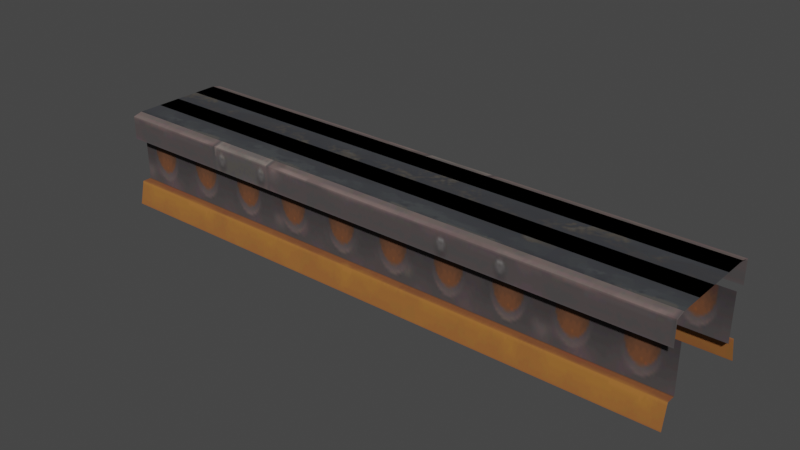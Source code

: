 # Source: conveyor_x5_1.blend  (saved by Blender 3.4.6; exported with 4.5.12 LTS)
import bpy
from mathutils import Matrix  # noqa: F401  (used for matrix-valued properties, if any)

bpy.ops.wm.read_factory_settings(use_empty=True)
scene = bpy.context.scene
scene.name = 'Scene'

# ---- collections
col_collection = bpy.data.collections.new('Collection'); scene.collection.children.link(col_collection)
col_export = bpy.data.collections.new('Export'); scene.collection.children.link(col_export)

# ---- images (referenced by path relative to the original .blend; pixels are not part of the script)
import os
ASSET_DIR = os.environ.get("B2B_ASSET_DIR", "")  # directory of the original .blend (textures are referenced by path, not embedded)
HERE = os.path.dirname(os.path.abspath(__file__))  # packed textures are extracted next to this script under _unpacked/

def load_image(name, relpath, width, height, colorspace="sRGB"):
    """Load a texture the original file referenced (path relative to the .blend, or extracted next to this script)."""
    p = next((c for c in (os.path.join(HERE, relpath), os.path.join(ASSET_DIR, relpath)) if relpath and os.path.exists(c)), "")
    if p:
        img = bpy.data.images.load(p, check_existing=True)
        img.name = name
    else:  # same state as the original file: an image datablock whose file is absent (Cycles renders it pink)
        img = bpy.data.images.new(name, width, height)
        img.source = "FILE"
        img.filepath = "//" + (relpath or name)
    img.colorspace_settings.name = colorspace
    return img
img_image_0 = load_image('Image_0', '_unpacked/Image_0.e76a8254.png', 256, 128, 'sRGB')
img_image_1 = load_image('Image_1', '_unpacked/Image_1.2bf9854b.png', 256, 64, 'sRGB')

# ---- materials (node trees are filled in below, after node groups)
mat_countertop_01 = bpy.data.materials.new('countertop_01')
mat_countertop_01.use_backface_culling = True
mat_countertop_01.use_transparent_shadow = False
mat_conveyorbelt = bpy.data.materials.new('conveyorbelt')
mat_conveyorbelt.use_backface_culling = True
mat_conveyorbelt.use_transparent_shadow = False

# ---- material node trees
mat_countertop_01.use_nodes = True; mat_countertop_01.node_tree.nodes.clear()
_N = mat_countertop_01.node_tree.nodes; _L = mat_countertop_01.node_tree.links
n0 = _N.new('ShaderNodeBsdfPrincipled'); n0.name = 'Principled BSDF'; n0.location = (10, 300)
n0.distribution = 'GGX'
n0.subsurface_method = 'RANDOM_WALK_SKIN'
n0.inputs[2].default_value = 1.0
n0.inputs[27].default_value = (0.0, 0.0, 0.0, 1.0)
n0.inputs[28].default_value = 1.0
n1 = _N.new('ShaderNodeOutputMaterial'); n1.name = 'Material Output'; n1.location = (320, 270)
n2 = _N.new('ShaderNodeTexImage'); n2.name = 'Image Texture'; n2.location = (-440, 210)
n2.label = 'BASE COLOR'
n2.image = img_image_0
_L.new(n0.outputs[0], n1.inputs[0])
_L.new(n2.outputs[0], n0.inputs[0])
_L.new(n2.outputs[1], n0.inputs[4])
n1.is_active_output = True
mat_conveyorbelt.use_nodes = True; mat_conveyorbelt.node_tree.nodes.clear()
_N = mat_conveyorbelt.node_tree.nodes; _L = mat_conveyorbelt.node_tree.links
n0 = _N.new('ShaderNodeBsdfPrincipled'); n0.name = 'Principled BSDF'; n0.location = (10, 300)
n0.distribution = 'GGX'
n0.subsurface_method = 'RANDOM_WALK_SKIN'
n0.inputs[2].default_value = 1.0
n0.inputs[27].default_value = (0.0, 0.0, 0.0, 1.0)
n0.inputs[28].default_value = 1.0
n1 = _N.new('ShaderNodeOutputMaterial'); n1.name = 'Material Output'; n1.location = (320, 270)
n2 = _N.new('ShaderNodeTexImage'); n2.name = 'Image Texture'; n2.location = (-440, 210)
n2.label = 'BASE COLOR'
n2.image = img_image_1
_L.new(n0.outputs[0], n1.inputs[0])
_L.new(n2.outputs[0], n0.inputs[0])
_L.new(n2.outputs[1], n0.inputs[4])
n1.is_active_output = True

# ---- world
world_world = bpy.data.worlds.new('World'); scene.world = world_world
world_world.use_nodes = True; world_world.node_tree.nodes.clear()
_N = world_world.node_tree.nodes; _L = world_world.node_tree.links
n0 = _N.new('ShaderNodeOutputWorld'); n0.name = 'World Output'; n0.location = (300, 300)
n1 = _N.new('ShaderNodeBackground'); n1.name = 'Background'; n1.location = (10, 300)
n1.inputs[0].default_value = (0.05088, 0.05088, 0.05088, 1.0)
_L.new(n1.outputs[0], n0.inputs[0])
n0.is_active_output = True
world_world.color = (0.05088, 0.05088, 0.05088)
world_world.use_sun_shadow = False
world_world.sun_shadow_jitter_overblur = 0.0

# ---- meshes
me_rsrc_world_prop_clockworks_factory_conveyor_x5_01_meshnodes__co = bpy.data.meshes.new('rsrc.world.prop.clockworks.factory.conveyor_x5_01-MeshNodes["co')
me_rsrc_world_prop_clockworks_factory_conveyor_x5_01_meshnodes__co.from_pydata([(2.5, -0.2, -0.46), (-2.5, 0.0, -0.504), (2.5, 0.0, -0.504), (-2.5, -0.2, -0.46), (-2.5, -0.2, -0.38), (2.5, -0.2, -0.38), (2.5, -0.6, -0.38), (-2.5, -0.6, -0.38), (-2.5, -0.6, -0.48), (2.5, -0.6, -0.48), (-2.5, -0.8, -0.48), (2.5, -0.2, 0.46), (-2.5, -0.2, 0.46), (-2.5, -0.2, 0.38), (2.5, 0.0, 0.504), (-2.5, 0.0, 0.504), (2.5, -0.2, 0.38), (-2.5, -0.6, 0.38), (2.5, -0.6, 0.38), (2.5, -0.6, 0.48), (-2.5, -0.6, 0.48), (-2.5, -0.8, 0.48), (2.5, -0.8, 0.48), (2.5, -0.8, -0.48), (2.5, -0.82, -0.4), (-2.5, -0.82, -0.4), (-2.5, -0.82, 0.4), (2.5, -0.82, 0.4)], [], [(3, 0, 5), (5, 4, 3), (1, 2, 0), (0, 3, 1), (4, 5, 6), (6, 7, 4), (8, 9, 23), (23, 10, 8), (11, 12, 13), (13, 16, 11), (14, 15, 12), (12, 11, 14), (16, 13, 17), (17, 18, 16), (19, 20, 21), (21, 22, 19), (10, 23, 24), (24, 25, 10), (22, 21, 26), (26, 27, 22)])
_uv = me_rsrc_world_prop_clockworks_factory_conveyor_x5_01_meshnodes__co.uv_layers.new(name='UVMap')
_uv.uv.foreach_set('vector', [0.5, 0.06813, 1.75, 0.06813, 1.75, 0.09526, 1.75, 0.09526, 0.5, 0.09526, 0.5, 0.06813, 0.5, 0.0, 1.75, 0.0, 1.75, 0.06813, 1.75, 0.06813, 0.5, 0.06813, 0.5, 0.0, 0.5, 0.1097, 1.75, 0.1097, 1.75, 0.2453, 1.75, 0.2453, 0.5, 0.2453, 0.5, 0.1097, 0.5, 0.2627, 1.75, 0.2627, 1.75, 0.3305, 1.75, 0.3305, 0.5, 0.3305, 0.5, 0.2627, -0.75, 0.06806, 0.5, 0.06806, 0.5, 0.09526, 0.5, 0.09526, -0.75, 0.09526, -0.75, 0.06806, -0.75, 0.0, 0.5, 0.0, 0.5, 0.06806, 0.5, 0.06806, -0.75, 0.06806, -0.75, 0.0, -0.75, 0.1097, 0.5, 0.1097, 0.5, 0.2453, 0.5, 0.2453, -0.75, 0.2453, -0.75, 0.1097, -0.75, 0.2627, 0.5, 0.2627, 0.5, 0.3308, 0.5, 0.3308, -0.75, 0.3308, -0.75, 0.2627, 0.5, 0.3305, 1.75, 0.3305, 1.75, 0.36, 1.75, 0.36, 0.5, 0.36, 0.5, 0.3305, -0.75, 0.3308, 0.5, 0.3308, 0.5, 0.36, 0.5, 0.36, -0.75, 0.36, -0.75, 0.3308])
me_rsrc_world_prop_clockworks_factory_conveyor_x5_01_meshnodes__co.materials.append(mat_countertop_01)
me_rsrc_world_prop_clockworks_factory_conveyor_x5_01_meshnodes__co.update()
me_rsrc_world_prop_clockworks_factory_conveyor_x5_01_meshnodes__co.normals_split_custom_set([tuple(v) for v in zip(*[iter([0.0, -1.0, 0.0, 0.0, -1.0, 0.0, 0.0, -1.0, 0.0, 0.0, -1.0, 0.0, 0.0, -1.0, 0.0, 0.0, -1.0, 0.0, 0.0, -0.2149, -0.9766, 0.0, -0.2149, -0.9766, 0.0, -0.2149, -0.9766, 0.0, -0.2149, -0.9766, 0.0, -0.2149, -0.9766, 0.0, -0.2149, -0.9766, 0.0, 0.0, -1.0, 0.0, 0.0, -1.0, 0.0, 0.0, -1.0, 0.0, 0.0, -1.0, 0.0, 0.0, -1.0, 0.0, 0.0, -1.0, 0.0, 0.0, -1.0, 0.0, 0.0, -1.0, 0.0, 0.0, -1.0, 0.0, 0.0, -1.0, 0.0, 0.0, -1.0, 0.0, 0.0, -1.0, 0.0, -1.0, 0.0, 0.0, -1.0, 0.0, 0.0, -1.0, 0.0, 0.0, -1.0, 0.0, 0.0, -1.0, 0.0, 0.0, -1.0, 0.0, 0.0, -0.2149, 0.9766, 0.0, -0.2149, 0.9766, 0.0, -0.2149, 0.9766, 0.0, -0.2149, 0.9766, 0.0, -0.2149, 0.9766, 0.0, -0.2149, 0.9766, 0.0, 0.0, 1.0, 0.0, 0.0, 1.0, 0.0, 0.0, 1.0, 0.0, 0.0, 1.0, 0.0, 0.0, 1.0, 0.0, 0.0, 1.0, 0.0, 0.0, 1.0, 0.0, 0.0, 1.0, 0.0, 0.0, 1.0, 0.0, 0.0, 1.0, 0.0, 0.0, 1.0, 0.0, 0.0, 1.0, 0.0, -0.9701, -0.2425, 0.0, -0.9701, -0.2425, 0.0, -0.9701, -0.2425, 0.0, -0.9701, -0.2425, 0.0, -0.9701, -0.2425, 0.0, -0.9701, -0.2425, 0.0, -0.9701, 0.2425, 0.0, -0.9701, 0.2425, 0.0, -0.9701, 0.2425, 0.0, -0.9701, 0.2425, 0.0, -0.9701, 0.2425, 0.0, -0.9701, 0.2425])] * 3)])
me_rsrc_world_prop_clockworks_factory_conveyor_x5_01_meshnodes__be = bpy.data.meshes.new('rsrc.world.prop.clockworks.factory.conveyor_x5_01-MeshNodes["be')
me_rsrc_world_prop_clockworks_factory_conveyor_x5_01_meshnodes__be.from_pydata([(-2.5, -0.82, 0.4), (-2.5, -0.82, -0.4), (2.5, -0.82, 0.4), (2.5, -0.82, -0.4)], [], [(0, 1, 2), (3, 2, 1)])
_uv = me_rsrc_world_prop_clockworks_factory_conveyor_x5_01_meshnodes__be.uv_layers.new(name='UVMap')
_uv.uv.foreach_set('vector', [-1.031e-05, 1.0, -1.037e-05, 6.557e-07, 1.25, 1.0, 1.25, -2.384e-07, 1.25, 1.0, -1.037e-05, 6.557e-07])
me_rsrc_world_prop_clockworks_factory_conveyor_x5_01_meshnodes__be.materials.append(mat_conveyorbelt)
me_rsrc_world_prop_clockworks_factory_conveyor_x5_01_meshnodes__be.update()
me_rsrc_world_prop_clockworks_factory_conveyor_x5_01_meshnodes__be.normals_split_custom_set([tuple(v) for v in zip(*[iter([0.0, -1.0, 0.0, 0.0, -1.0, 0.0, 0.0, -1.0, 0.0, 0.0, -1.0, 0.0, 0.0, -1.0, 0.0, 0.0, -1.0, 0.0])] * 3)])
me_rsrc_world_prop_clockworks_factory_conveyor_x5_01_meshnodes = bpy.data.meshes.new('rsrc.world.prop.clockworks.factory.conveyor_x5_01-MeshNodes')
me_rsrc_world_prop_clockworks_factory_conveyor_x5_01_meshnodes.from_pydata([(-2.5, -0.82, 0.4), (-2.5, -0.82, -0.4), (2.5, -0.82, 0.4), (2.5, -0.82, -0.4)], [], [(0, 1, 2), (3, 2, 1)])
_uv = me_rsrc_world_prop_clockworks_factory_conveyor_x5_01_meshnodes.uv_layers.new(name='UVMap')
_uv.uv.foreach_set('vector', [-1.031e-05, 1.0, -1.037e-05, 6.557e-07, 1.25, 1.0, 1.25, -2.384e-07, 1.25, 1.0, -1.037e-05, 6.557e-07])
me_rsrc_world_prop_clockworks_factory_conveyor_x5_01_meshnodes.materials.append(mat_conveyorbelt)
me_rsrc_world_prop_clockworks_factory_conveyor_x5_01_meshnodes.update()
me_rsrc_world_prop_clockworks_factory_conveyor_x5_01_meshnodes.normals_split_custom_set([tuple(v) for v in zip(*[iter([0.0, -1.0, 0.0, 0.0, -1.0, 0.0, 0.0, -1.0, 0.0, 0.0, -1.0, 0.0, 0.0, -1.0, 0.0, 0.0, -1.0, 0.0])] * 3)])

# ---- objects
ob_factory_conveyor_x5_01_meshnodes__conveyor_base = bpy.data.objects.new('factory.conveyor_x5_01-MeshNodes["conveyor_base"]', me_rsrc_world_prop_clockworks_factory_conveyor_x5_01_meshnodes__co)
ob_factory_conveyor_x5_01_meshnodes__belt_on = bpy.data.objects.new('factory.conveyor_x5_01-MeshNodes["belt_on"]', me_rsrc_world_prop_clockworks_factory_conveyor_x5_01_meshnodes__be)
ob_factory_conveyor_x5_01_meshnodes__belt_off = bpy.data.objects.new('factory.conveyor_x5_01-MeshNodes["belt_off"]', me_rsrc_world_prop_clockworks_factory_conveyor_x5_01_meshnodes)

# ---- transforms, parenting, visibility, modifiers, constraints
ob_factory_conveyor_x5_01_meshnodes__conveyor_base.location = (0.0, 0.0, 0.0)
ob_factory_conveyor_x5_01_meshnodes__conveyor_base.rotation_mode = 'QUATERNION'
ob_factory_conveyor_x5_01_meshnodes__conveyor_base.rotation_quaternion = (0.7071, -0.7071, -1.57e-16, -9.358e-24)
ob_factory_conveyor_x5_01_meshnodes__belt_on.location = (0.0, 0.0, 0.0)
ob_factory_conveyor_x5_01_meshnodes__belt_on.rotation_mode = 'QUATERNION'
ob_factory_conveyor_x5_01_meshnodes__belt_on.rotation_quaternion = (0.7071, -0.7071, -1.57e-16, -9.358e-24)
ob_factory_conveyor_x5_01_meshnodes__belt_off.location = (0.0, 0.0, 0.0)
ob_factory_conveyor_x5_01_meshnodes__belt_off.rotation_mode = 'QUATERNION'
ob_factory_conveyor_x5_01_meshnodes__belt_off.rotation_quaternion = (0.7071, -0.7071, -1.57e-16, -9.358e-24)

# ---- collection membership
scene.collection.objects.link(ob_factory_conveyor_x5_01_meshnodes__conveyor_base)
scene.collection.objects.link(ob_factory_conveyor_x5_01_meshnodes__belt_on)
scene.collection.objects.link(ob_factory_conveyor_x5_01_meshnodes__belt_off)

# ---- scene / render settings (as saved in the file)
scene.frame_start = 1; scene.frame_end = 250; scene.frame_set(1)
scene.render.engine = 'BLENDER_EEVEE_NEXT'
scene.cycles.sampling_pattern = 'TABULATED_SOBOL'
scene.cycles.use_light_tree = False
scene.view_settings.view_transform = 'Filmic'
bpy.context.view_layer.update()

# ---- added for rendering (the .blend has no active camera and no usable light): camera, sun
cam_auto = bpy.data.cameras.new('AutoCamera')
cam_auto.lens = 50.0
cam_auto.sensor_width = 36.0
cam_auto.clip_end = 1000.0
ob_auto_camera = bpy.data.objects.new('AutoCamera', cam_auto)
scene.collection.objects.link(ob_auto_camera)
ob_auto_camera.location = (4.77986, -5.73584, 4.23389)
ob_auto_camera.rotation_euler = (1.09748, -7.21219e-08, 0.694738)
scene.camera = ob_auto_camera
light_auto_sun = bpy.data.lights.new('AutoSun', 'SUN')
light_auto_sun.energy = 3.0
light_auto_sun.angle = 0.0523599
ob_auto_sun = bpy.data.objects.new('AutoSun', light_auto_sun)
scene.collection.objects.link(ob_auto_sun)
ob_auto_sun.rotation_euler = (0.872665, 0.174533, 0.523599)
bpy.context.view_layer.update()
